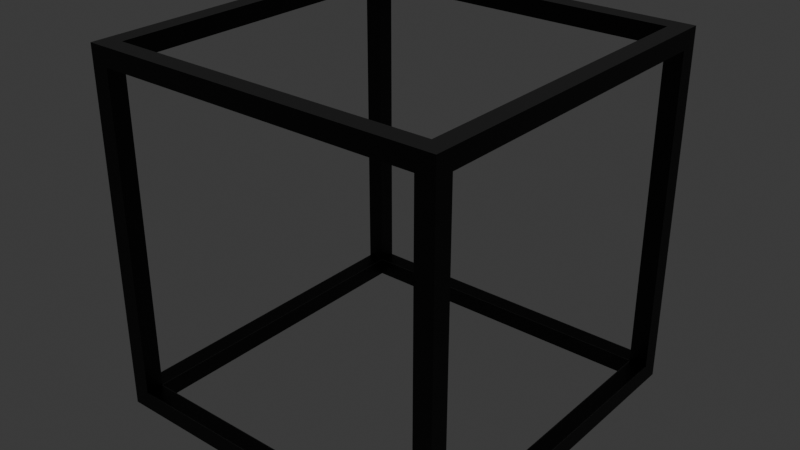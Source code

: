 # Source: cube.blend  (saved by Blender 4.0.36; exported with 4.5.12 LTS)
import bpy
from mathutils import Matrix  # noqa: F401  (used for matrix-valued properties, if any)

bpy.ops.wm.read_factory_settings(use_empty=True)
scene = bpy.context.scene
scene.name = 'Scene'

# ---- collections
col_collection = bpy.data.collections.new('Collection'); scene.collection.children.link(col_collection)

# ---- materials (node trees are filled in below, after node groups)
mat_mat_riau = bpy.data.materials.new('Matériau')
mat_mat_riau.use_transparent_shadow = False

# ---- material node trees
mat_mat_riau.use_nodes = True; mat_mat_riau.node_tree.nodes.clear()
_N = mat_mat_riau.node_tree.nodes; _L = mat_mat_riau.node_tree.links
n0 = _N.new('ShaderNodeBsdfPrincipled'); n0.name = 'BSDF guidée'; n0.location = (10, 300)
n0.inputs[0].default_value = (0.0, 0.0, 0.0, 1.0)
n0.inputs[3].default_value = 1.45
n1 = _N.new('ShaderNodeOutputMaterial'); n1.name = 'Sortie matériau'; n1.location = (300, 300)
_L.new(n0.outputs[0], n1.inputs[0])
n1.is_active_output = True

# ---- world
world_world = bpy.data.worlds.new('World'); scene.world = world_world
world_world.use_nodes = True; world_world.node_tree.nodes.clear()
_N = world_world.node_tree.nodes; _L = world_world.node_tree.links
n0 = _N.new('ShaderNodeOutputWorld'); n0.name = 'World Output'; n0.location = (300, 300)
n1 = _N.new('ShaderNodeBackground'); n1.name = 'Background'; n1.location = (10, 300)
n1.inputs[0].default_value = (0.05088, 0.05088, 0.05088, 1.0)
_L.new(n1.outputs[0], n0.inputs[0])
n0.is_active_output = True
world_world.color = (0.05088, 0.05088, 0.05088)
world_world.use_sun_shadow = False
world_world.sun_shadow_jitter_overblur = 0.0

# ---- lights
light_soleil = bpy.data.lights.new('Soleil', 'SUN')
light_soleil.transmission_factor = 0.0
light_soleil.energy = 2.5

# ---- meshes
me_cube_001 = bpy.data.meshes.new('Cube.001')
me_cube_001.from_pydata([(-1.0, -1.0, -1.0), (-0.9, -0.9, -1.0), (-0.9, -1.0, -0.9), (-0.9, -0.9, 1.0), (-1.0, -0.9, -0.9), (-0.9, 0.9, -1.0), (-0.9, -1.0, 0.9), (-0.9, 0.9, 1.0), (-1.0, -0.9, 0.9), (0.9, -0.9, -1.0), (0.9, -0.9, 1.0), (-0.9, 1.0, -0.9), (-0.9, 1.0, 0.9), (0.9, 0.9, -1.0), (0.9, 0.9, 1.0), (-0.9, -0.9, -0.9), (-1.0, 0.9, -0.9), (0.9, -1.0, -0.9), (-1.0, -1.0, 1.0), (0.9, -1.0, 0.9), (-1.0, 0.9, 0.9), (0.9, 1.0, -0.9), (0.9, 1.0, 0.9), (-0.9, -0.9, 0.9), (-1.0, 1.0, -1.0), (1.0, -0.9, -0.9), (1.0, -0.9, 0.9), (-0.9, 0.9, -0.9), (-1.0, 1.0, 1.0), (1.0, 0.9, -0.9), (1.0, 0.9, 0.9), (-0.9, 0.9, 0.9), (1.0, -1.0, -1.0), (0.9, -0.9, -0.9), (1.0, -1.0, 1.0), (0.9, -0.9, 0.9), (1.0, 1.0, -1.0), (0.9, 0.9, -0.9), (1.0, 1.0, 1.0), (0.9, 0.9, 0.9), (-0.9, 0.9, -0.81), (-0.9, 0.81, -0.9), (-0.9, -0.9, 0.81), (-0.9, -0.81, 0.9), (0.9, -0.81, -0.9), (0.9, -0.9, -0.81), (0.9, 0.81, 0.9), (0.9, 0.9, 0.81), (0.81, 0.9, 0.9), (-0.81, 0.9, -0.9), (-0.81, -0.9, 0.9), (0.81, -0.9, -0.9)], [], [(24, 16, 20, 28), (4, 16, 24, 0, 18, 28, 20, 8), (36, 21, 22, 38), (28, 38, 22, 12, 11, 21, 36, 24), (25, 26, 34, 32), (38, 34, 26, 30, 29, 25, 32, 36), (2, 6, 18, 0), (34, 18, 6, 19, 17, 2, 0, 32), (24, 36, 32, 0, 1, 9, 13, 5), (24, 5, 1, 0), (14, 38, 28, 18, 34, 10, 3, 7), (14, 10, 34, 38), (40, 31, 20, 16, 27), (29, 30, 39, 47, 37), (35, 26, 25, 33, 45), (8, 23, 42, 15, 4), (16, 4, 15, 41, 27), (44, 33, 25, 29, 37), (39, 30, 26, 35, 46), (20, 31, 43, 23, 8), (42, 23, 6, 2, 15), (11, 12, 31, 40, 27), (39, 22, 21, 37, 47), (17, 19, 35, 45, 33), (49, 37, 21, 11, 27), (15, 2, 17, 33, 51), (12, 22, 39, 48, 31), (6, 23, 50, 35, 19), (15, 1, 5, 27, 41), (31, 7, 3, 23, 43), (27, 5, 13, 37, 49), (39, 14, 7, 31, 48), (13, 9, 33, 44, 37), (35, 10, 14, 39, 46), (9, 1, 15, 51, 33), (23, 3, 10, 35, 50)])
_uv = me_cube_001.uv_layers.new(name='CarteUV')
_uv.uv.foreach_set('vector', [0.375, 0.25, 0.3875, 0.2375, 0.6125, 0.2375, 0.625, 0.25, 0.3875, 0.0125, 0.3875, 0.2375, 0.375, 0.25, 0.375, 0.0, 0.625, 0.0, 0.625, 0.25, 0.6125, 0.2375, 0.6125, 0.0125, 0.375, 0.5, 0.3875, 0.4875, 0.6125, 0.4875, 0.625, 0.5, 0.625, 0.25, 0.625, 0.5, 0.6125, 0.4875, 0.6125, 0.2625, 0.3875, 0.2625, 0.3875, 0.4875, 0.375, 0.5, 0.375, 0.25, 0.3875, 0.7375, 0.6125, 0.7375, 0.625, 0.75, 0.375, 0.75, 0.625, 0.5, 0.625, 0.75, 0.6125, 0.7375, 0.6125, 0.5125, 0.3875, 0.5125, 0.3875, 0.7375, 0.375, 0.75, 0.375, 0.5, 0.3875, 0.9875, 0.6125, 0.9875, 0.625, 1.0, 0.375, 1.0, 0.625, 0.75, 0.625, 1.0, 0.6125, 0.9875, 0.6125, 0.7625, 0.3875, 0.7625, 0.3875, 0.9875, 0.375, 1.0, 0.375, 0.75, 0.125, 0.5, 0.375, 0.5, 0.375, 0.75, 0.125, 0.75, 0.1375, 0.7375, 0.3625, 0.7375, 0.3625, 0.5125, 0.1375, 0.5125, 0.125, 0.5, 0.1375, 0.5125, 0.1375, 0.7375, 0.125, 0.75, 0.6375, 0.5125, 0.625, 0.5, 0.875, 0.5, 0.875, 0.75, 0.625, 0.75, 0.6375, 0.7375, 0.8625, 0.7375, 0.8625, 0.5125, 0.6375, 0.5125, 0.6375, 0.7375, 0.625, 0.75, 0.625, 0.5, 0.3875, 0.2625, 0.625, 0.2625, 0.625, 0.25, 0.375, 0.25, 0.375, 0.2625, 0.375, 0.5, 0.625, 0.5, 0.625, 0.4875, 0.6125, 0.4875, 0.375, 0.4875, 0.625, 0.7625, 0.625, 0.75, 0.375, 0.75, 0.375, 0.7625, 0.3875, 0.7625, 0.625, 1.0, 0.625, 0.9875, 0.6125, 0.9875, 0.375, 0.9875, 0.375, 1.0, 0.125, 0.5, 0.125, 0.75, 0.1375, 0.75, 0.1375, 0.5125, 0.1375, 0.5, 0.3625, 0.7375, 0.3625, 0.75, 0.375, 0.75, 0.375, 0.5, 0.3625, 0.5, 0.6375, 0.5, 0.625, 0.5, 0.625, 0.75, 0.6375, 0.75, 0.6375, 0.5125, 0.875, 0.5, 0.8625, 0.5, 0.8625, 0.7375, 0.8625, 0.75, 0.875, 0.75, 0.6125, 0.0125, 0.625, 0.0125, 0.625, 0.0, 0.375, 0.0, 0.375, 0.0125, 0.375, 0.25, 0.625, 0.25, 0.625, 0.2375, 0.3875, 0.2375, 0.375, 0.2375, 0.625, 0.5125, 0.625, 0.5, 0.375, 0.5, 0.375, 0.5125, 0.6125, 0.5125, 0.375, 0.75, 0.625, 0.75, 0.625, 0.7375, 0.3875, 0.7375, 0.375, 0.7375, 0.1375, 0.5125, 0.375, 0.5125, 0.375, 0.5, 0.125, 0.5, 0.125, 0.5125, 0.125, 0.7375, 0.125, 0.75, 0.375, 0.75, 0.375, 0.7375, 0.3625, 0.7375, 0.875, 0.5, 0.625, 0.5, 0.625, 0.5125, 0.6375, 0.5125, 0.875, 0.5125, 0.875, 0.75, 0.875, 0.7375, 0.8625, 0.7375, 0.625, 0.7375, 0.625, 0.75, 0.3875, 0.0, 0.375, 0.0, 0.375, 0.25, 0.3875, 0.25, 0.3875, 0.2375, 0.6125, 0.25, 0.625, 0.25, 0.625, 0.0, 0.6125, 0.0, 0.6125, 0.0125, 0.3875, 0.25, 0.375, 0.25, 0.375, 0.5, 0.3875, 0.5, 0.3875, 0.2625, 0.6125, 0.5, 0.625, 0.5, 0.625, 0.25, 0.6125, 0.25, 0.6125, 0.4875, 0.375, 0.5, 0.375, 0.75, 0.3875, 0.75, 0.3875, 0.7375, 0.3875, 0.5, 0.6125, 0.75, 0.625, 0.75, 0.625, 0.5, 0.6125, 0.5, 0.6125, 0.5125, 0.375, 0.75, 0.375, 1.0, 0.3875, 1.0, 0.3875, 0.7625, 0.3875, 0.75, 0.6125, 1.0, 0.625, 1.0, 0.625, 0.75, 0.6125, 0.75, 0.6125, 0.9875])
me_cube_001.materials.append(mat_mat_riau)
me_cube_001.update()

# ---- objects
ob_soleil = bpy.data.objects.new('Soleil', light_soleil)
ob_cube = bpy.data.objects.new('Cube', me_cube_001)

# ---- transforms, parenting, visibility, modifiers, constraints
ob_soleil.location = (1.871, -2.685, 0.5286)
ob_cube.location = (0.0, 0.0, 0.0)
ob_cube.scale = (10.0, 10.0, 10.0)

# ---- collection membership
col_collection.objects.link(ob_soleil)
col_collection.objects.link(ob_cube)

# ---- scene / render settings (as saved in the file)
scene.frame_start = 1; scene.frame_end = 250; scene.frame_set(1)
scene.render.engine = 'BLENDER_EEVEE_NEXT'
scene.cycles.sampling_pattern = 'TABULATED_SOBOL'
bpy.context.view_layer.update()

# ---- added for rendering (the .blend has no active camera): camera
cam_auto = bpy.data.cameras.new('AutoCamera')
cam_auto.lens = 50.0
cam_auto.sensor_width = 36.0
cam_auto.clip_end = 1000.0
ob_auto_camera = bpy.data.objects.new('AutoCamera', cam_auto)
scene.collection.objects.link(ob_auto_camera)
ob_auto_camera.location = (32.0507, -38.4609, 25.6406)
ob_auto_camera.rotation_euler = (1.09748, -7.21219e-08, 0.694738)
scene.camera = ob_auto_camera
bpy.context.view_layer.update()
